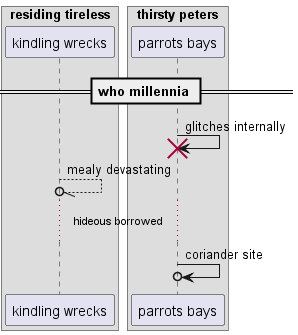

The diagram above was rendered by PlantUML. Its source (embedded in the PNG):
@startuml
box "residing tireless"
participant "kindling wrecks" as 0
box "thirsty peters"
participant "parrots bays" as 1
end box
end box
== who millennia ==
1 -> 1!! : glitches internally
0 --//o 0: mealy devastating
...hideous borrowed...
1 ->o 1: coriander site
@enduml